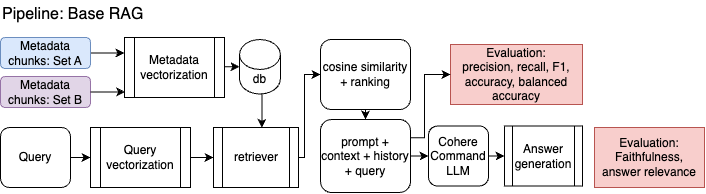

The diagram above was exported from draw.io. Its source (the exported page's mxGraphModel, read from the mxfile embedded in the PNG):
<mxGraphModel dx="811" dy="634" grid="1" gridSize="10" guides="1" tooltips="1" connect="1" arrows="1" fold="1" page="1" pageScale="1.5" pageWidth="1169" pageHeight="826" background="none" math="0" shadow="0">
  <root>
    <mxCell id="0" />
    <mxCell id="1" parent="0" />
    <mxCell id="2" value="" style="group" vertex="1" connectable="0" parent="1">
      <mxGeometry x="996" y="281" width="704" height="193" as="geometry" />
    </mxCell>
    <mxCell id="3" style="edgeStyle=orthogonalEdgeStyle;rounded=0;orthogonalLoop=1;jettySize=auto;html=1;exitX=1;exitY=0.5;exitDx=0;exitDy=0;entryX=0;entryY=0.5;entryDx=0;entryDy=0;" edge="1" parent="2" source="4" target="11">
      <mxGeometry relative="1" as="geometry" />
    </mxCell>
    <mxCell id="4" value="Query" style="rounded=1;whiteSpace=wrap;html=1;" vertex="1" parent="2">
      <mxGeometry y="128" width="70" height="60" as="geometry" />
    </mxCell>
    <mxCell id="5" style="edgeStyle=orthogonalEdgeStyle;rounded=0;orthogonalLoop=1;jettySize=auto;html=1;exitX=1;exitY=0.5;exitDx=0;exitDy=0;entryX=0;entryY=0.25;entryDx=0;entryDy=0;" edge="1" parent="2" source="6" target="12">
      <mxGeometry relative="1" as="geometry" />
    </mxCell>
    <mxCell id="6" value="Metadata chunks: Set A" style="rounded=1;whiteSpace=wrap;html=1;fillColor=#dae8fc;strokeColor=#6c8ebf;" vertex="1" parent="2">
      <mxGeometry y="38" width="90" height="31" as="geometry" />
    </mxCell>
    <mxCell id="7" value="db" style="shape=cylinder3;whiteSpace=wrap;html=1;boundedLbl=1;backgroundOutline=1;size=15;" vertex="1" parent="2">
      <mxGeometry x="239" y="40" width="40.88" height="54.5" as="geometry" />
    </mxCell>
    <mxCell id="8" style="edgeStyle=orthogonalEdgeStyle;rounded=0;orthogonalLoop=1;jettySize=auto;html=1;exitX=1;exitY=0.5;exitDx=0;exitDy=0;entryX=0;entryY=0.5;entryDx=0;entryDy=0;" edge="1" parent="2" source="9" target="23">
      <mxGeometry relative="1" as="geometry">
        <Array as="points">
          <mxPoint x="304" y="158" />
          <mxPoint x="304" y="75" />
        </Array>
      </mxGeometry>
    </mxCell>
    <mxCell id="9" value="retriever" style="shape=process;whiteSpace=wrap;html=1;backgroundOutline=1;" vertex="1" parent="2">
      <mxGeometry x="213" y="128" width="85" height="60" as="geometry" />
    </mxCell>
    <mxCell id="10" style="edgeStyle=orthogonalEdgeStyle;rounded=0;orthogonalLoop=1;jettySize=auto;html=1;exitX=1;exitY=0.5;exitDx=0;exitDy=0;" edge="1" parent="2" source="11" target="9">
      <mxGeometry relative="1" as="geometry" />
    </mxCell>
    <mxCell id="11" value="Query vectorization" style="shape=process;whiteSpace=wrap;html=1;backgroundOutline=1;" vertex="1" parent="2">
      <mxGeometry x="90" y="128" width="100" height="60" as="geometry" />
    </mxCell>
    <mxCell id="12" value="Metadata vectorization" style="shape=process;whiteSpace=wrap;html=1;backgroundOutline=1;" vertex="1" parent="2">
      <mxGeometry x="124" y="38" width="100" height="60" as="geometry" />
    </mxCell>
    <mxCell id="13" style="edgeStyle=orthogonalEdgeStyle;rounded=0;orthogonalLoop=1;jettySize=auto;html=1;exitX=1;exitY=0.5;exitDx=0;exitDy=0;entryX=0;entryY=0.5;entryDx=0;entryDy=0;" edge="1" parent="2" source="14" target="15">
      <mxGeometry relative="1" as="geometry" />
    </mxCell>
    <mxCell id="14" value="Cohere Command&lt;div&gt;LLM&lt;/div&gt;" style="rounded=1;whiteSpace=wrap;html=1;" vertex="1" parent="2">
      <mxGeometry x="428" y="126.5" width="60" height="60" as="geometry" />
    </mxCell>
    <mxCell id="15" value="Answer generation" style="shape=process;whiteSpace=wrap;html=1;backgroundOutline=1;" vertex="1" parent="2">
      <mxGeometry x="504" y="126.5" width="78" height="60" as="geometry" />
    </mxCell>
    <mxCell id="16" style="edgeStyle=orthogonalEdgeStyle;rounded=0;orthogonalLoop=1;jettySize=auto;html=1;entryX=0;entryY=0.5;entryDx=0;entryDy=0;entryPerimeter=0;" edge="1" parent="2" source="12" target="7">
      <mxGeometry relative="1" as="geometry">
        <Array as="points">
          <mxPoint x="195" y="68" />
        </Array>
      </mxGeometry>
    </mxCell>
    <mxCell id="17" value="Evaluation:&lt;div&gt;precision, recall, F1, accuracy, balanced accuracy&lt;/div&gt;" style="rounded=0;whiteSpace=wrap;html=1;fillColor=#f8cecc;strokeColor=#b85450;" vertex="1" parent="2">
      <mxGeometry x="450" y="45" width="132" height="60" as="geometry" />
    </mxCell>
    <mxCell id="18" value="Pipeline: Base RAG" style="text;html=1;align=left;verticalAlign=middle;whiteSpace=wrap;rounded=0;fontSize=16;fontFamily=Helvetica;" vertex="1" parent="2">
      <mxGeometry width="180" height="30" as="geometry" />
    </mxCell>
    <mxCell id="19" style="edgeStyle=orthogonalEdgeStyle;rounded=0;orthogonalLoop=1;jettySize=auto;html=1;exitX=1;exitY=0.5;exitDx=0;exitDy=0;entryX=0;entryY=0.5;entryDx=0;entryDy=0;" edge="1" parent="2" source="21" target="14">
      <mxGeometry relative="1" as="geometry" />
    </mxCell>
    <mxCell id="20" style="edgeStyle=orthogonalEdgeStyle;rounded=0;orthogonalLoop=1;jettySize=auto;html=1;exitX=1;exitY=0.25;exitDx=0;exitDy=0;entryX=0;entryY=0.5;entryDx=0;entryDy=0;" edge="1" parent="2" source="21" target="17">
      <mxGeometry relative="1" as="geometry">
        <Array as="points">
          <mxPoint x="424" y="138" />
          <mxPoint x="424" y="75" />
        </Array>
      </mxGeometry>
    </mxCell>
    <mxCell id="21" value="prompt + context + history + query" style="rounded=1;whiteSpace=wrap;html=1;labelPosition=center;verticalLabelPosition=middle;align=center;verticalAlign=middle;" vertex="1" parent="2">
      <mxGeometry x="320" y="120" width="90" height="73" as="geometry" />
    </mxCell>
    <mxCell id="22" style="edgeStyle=orthogonalEdgeStyle;rounded=0;orthogonalLoop=1;jettySize=auto;html=1;exitX=0.5;exitY=1;exitDx=0;exitDy=0;entryX=0.5;entryY=0;entryDx=0;entryDy=0;" edge="1" parent="2" source="23" target="21">
      <mxGeometry relative="1" as="geometry" />
    </mxCell>
    <mxCell id="23" value="cosine similarity + ranking" style="rounded=1;whiteSpace=wrap;html=1;labelPosition=center;verticalLabelPosition=middle;align=center;verticalAlign=middle;" vertex="1" parent="2">
      <mxGeometry x="320" y="40" width="90" height="70" as="geometry" />
    </mxCell>
    <mxCell id="24" value="Metadata chunks: Set B" style="rounded=1;whiteSpace=wrap;html=1;fillColor=#e1d5e7;strokeColor=#9673a6;" vertex="1" parent="2">
      <mxGeometry y="77" width="90" height="31" as="geometry" />
    </mxCell>
    <mxCell id="25" style="edgeStyle=orthogonalEdgeStyle;rounded=0;orthogonalLoop=1;jettySize=auto;html=1;exitX=0.5;exitY=1;exitDx=0;exitDy=0;exitPerimeter=0;entryX=0.57;entryY=0.006;entryDx=0;entryDy=0;entryPerimeter=0;" edge="1" parent="2" source="7" target="9">
      <mxGeometry relative="1" as="geometry" />
    </mxCell>
    <mxCell id="26" style="edgeStyle=orthogonalEdgeStyle;rounded=0;orthogonalLoop=1;jettySize=auto;html=1;exitX=1;exitY=0.5;exitDx=0;exitDy=0;entryX=0.007;entryY=0.909;entryDx=0;entryDy=0;entryPerimeter=0;" edge="1" parent="2" source="24" target="12">
      <mxGeometry relative="1" as="geometry" />
    </mxCell>
    <mxCell id="27" value="Evaluation:&lt;div&gt;Faithfulness, answer relevance&lt;/div&gt;" style="rounded=0;whiteSpace=wrap;html=1;fillColor=#f8cecc;strokeColor=#b85450;" vertex="1" parent="2">
      <mxGeometry x="594" y="128" width="110" height="60" as="geometry" />
    </mxCell>
  </root>
</mxGraphModel>